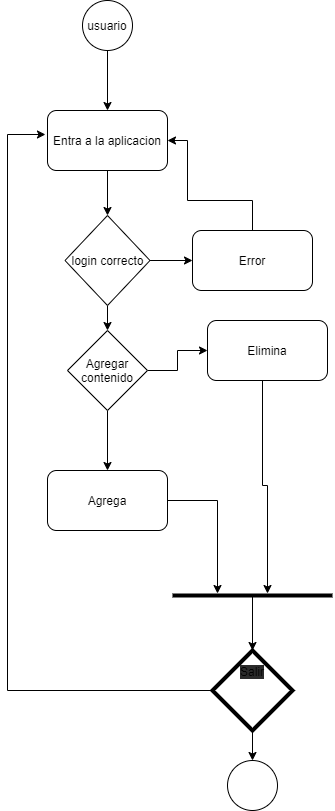

The diagram above was exported from draw.io. Its source (the exported page's mxGraphModel, read from the mxfile embedded in the PNG):
<mxGraphModel dx="616" dy="790" grid="1" gridSize="10" guides="1" tooltips="1" connect="1" arrows="1" fold="1" page="1" pageScale="1" pageWidth="850" pageHeight="1100" math="0" shadow="0">
  <root>
    <mxCell id="0" />
    <mxCell id="1" parent="0" />
    <mxCell id="2" value="usuario" style="ellipse;whiteSpace=wrap;html=1;aspect=fixed;" vertex="1" parent="1">
      <mxGeometry x="395" y="60" width="50" height="50" as="geometry" />
    </mxCell>
    <mxCell id="3" value="" style="endArrow=classic;html=1;exitX=0.5;exitY=1;exitDx=0;exitDy=0;" edge="1" parent="1" source="2" target="5">
      <mxGeometry width="50" height="50" relative="1" as="geometry">
        <mxPoint x="655" y="410" as="sourcePoint" />
        <mxPoint x="420" y="160" as="targetPoint" />
      </mxGeometry>
    </mxCell>
    <mxCell id="5" value="Entra a la aplicacion" style="rounded=1;whiteSpace=wrap;html=1;" vertex="1" parent="1">
      <mxGeometry x="360" y="170" width="120" height="60" as="geometry" />
    </mxCell>
    <mxCell id="8" style="edgeStyle=orthogonalEdgeStyle;rounded=0;orthogonalLoop=1;jettySize=auto;html=1;exitX=1;exitY=0.5;exitDx=0;exitDy=0;" edge="1" parent="1" source="6" target="11">
      <mxGeometry relative="1" as="geometry">
        <mxPoint x="525" y="320" as="targetPoint" />
      </mxGeometry>
    </mxCell>
    <mxCell id="9" style="edgeStyle=orthogonalEdgeStyle;rounded=0;orthogonalLoop=1;jettySize=auto;html=1;entryX=0.5;entryY=0;entryDx=0;entryDy=0;" edge="1" parent="1" source="6" target="15">
      <mxGeometry relative="1" as="geometry">
        <mxPoint x="420" y="390" as="targetPoint" />
      </mxGeometry>
    </mxCell>
    <mxCell id="6" value="login correcto" style="rhombus;whiteSpace=wrap;html=1;" vertex="1" parent="1">
      <mxGeometry x="377.5" y="275" width="85" height="90" as="geometry" />
    </mxCell>
    <mxCell id="7" value="" style="endArrow=classic;html=1;exitX=0.5;exitY=1;exitDx=0;exitDy=0;entryX=0.5;entryY=0;entryDx=0;entryDy=0;" edge="1" parent="1" source="5" target="6">
      <mxGeometry width="50" height="50" relative="1" as="geometry">
        <mxPoint x="655" y="410" as="sourcePoint" />
        <mxPoint x="705" y="360" as="targetPoint" />
      </mxGeometry>
    </mxCell>
    <mxCell id="12" style="edgeStyle=orthogonalEdgeStyle;rounded=0;orthogonalLoop=1;jettySize=auto;html=1;entryX=1;entryY=0.5;entryDx=0;entryDy=0;" edge="1" parent="1" source="11" target="5">
      <mxGeometry relative="1" as="geometry">
        <Array as="points">
          <mxPoint x="565" y="260" />
          <mxPoint x="500" y="260" />
          <mxPoint x="500" y="200" />
        </Array>
      </mxGeometry>
    </mxCell>
    <mxCell id="11" value="Error" style="rounded=1;whiteSpace=wrap;html=1;" vertex="1" parent="1">
      <mxGeometry x="505" y="290" width="120" height="60" as="geometry" />
    </mxCell>
    <mxCell id="16" style="edgeStyle=orthogonalEdgeStyle;rounded=0;orthogonalLoop=1;jettySize=auto;html=1;" edge="1" parent="1" source="15" target="19">
      <mxGeometry relative="1" as="geometry">
        <mxPoint x="505" y="520" as="targetPoint" />
      </mxGeometry>
    </mxCell>
    <mxCell id="17" style="edgeStyle=orthogonalEdgeStyle;rounded=0;orthogonalLoop=1;jettySize=auto;html=1;" edge="1" parent="1" source="15" target="18">
      <mxGeometry relative="1" as="geometry">
        <mxPoint x="420" y="600" as="targetPoint" />
      </mxGeometry>
    </mxCell>
    <mxCell id="15" value="&lt;span&gt;Agregar contenido&lt;/span&gt;" style="rhombus;whiteSpace=wrap;html=1;" vertex="1" parent="1">
      <mxGeometry x="380" y="390" width="80" height="80" as="geometry" />
    </mxCell>
    <mxCell id="21" style="edgeStyle=orthogonalEdgeStyle;rounded=0;orthogonalLoop=1;jettySize=auto;html=1;" edge="1" parent="1" source="18" target="23">
      <mxGeometry relative="1" as="geometry">
        <mxPoint x="645" y="623" as="targetPoint" />
        <Array as="points">
          <mxPoint x="530" y="560" />
        </Array>
      </mxGeometry>
    </mxCell>
    <mxCell id="18" value="Agrega" style="rounded=1;whiteSpace=wrap;html=1;" vertex="1" parent="1">
      <mxGeometry x="360" y="530" width="120" height="60" as="geometry" />
    </mxCell>
    <mxCell id="41" style="edgeStyle=orthogonalEdgeStyle;rounded=0;orthogonalLoop=1;jettySize=auto;html=1;" edge="1" parent="1" source="19" target="23">
      <mxGeometry relative="1" as="geometry">
        <Array as="points">
          <mxPoint x="575" y="545" />
          <mxPoint x="580" y="545" />
        </Array>
      </mxGeometry>
    </mxCell>
    <mxCell id="19" value="Elimina" style="rounded=1;whiteSpace=wrap;html=1;" vertex="1" parent="1">
      <mxGeometry x="520" y="380" width="120" height="60" as="geometry" />
    </mxCell>
    <mxCell id="43" style="edgeStyle=orthogonalEdgeStyle;rounded=0;orthogonalLoop=1;jettySize=auto;html=1;entryX=0.5;entryY=0;entryDx=0;entryDy=0;" edge="1" parent="1" source="23" target="33">
      <mxGeometry relative="1" as="geometry" />
    </mxCell>
    <mxCell id="23" value="" style="line;strokeWidth=4;html=1;perimeter=backbonePerimeter;points=[];outlineConnect=0;" vertex="1" parent="1">
      <mxGeometry x="485" y="650" width="160" height="10" as="geometry" />
    </mxCell>
    <mxCell id="47" value="" style="edgeStyle=orthogonalEdgeStyle;rounded=0;orthogonalLoop=1;jettySize=auto;html=1;" edge="1" parent="1" source="33" target="46">
      <mxGeometry relative="1" as="geometry" />
    </mxCell>
    <mxCell id="49" style="edgeStyle=orthogonalEdgeStyle;rounded=0;orthogonalLoop=1;jettySize=auto;html=1;entryX=-0.017;entryY=0.4;entryDx=0;entryDy=0;entryPerimeter=0;" edge="1" parent="1" source="33" target="5">
      <mxGeometry relative="1" as="geometry">
        <Array as="points">
          <mxPoint x="320" y="750" />
          <mxPoint x="320" y="194" />
        </Array>
      </mxGeometry>
    </mxCell>
    <mxCell id="33" value="Salir" style="rhombus;whiteSpace=wrap;html=1;verticalAlign=top;strokeWidth=4;labelBackgroundColor=#2a2a2a;spacingTop=8;" vertex="1" parent="1">
      <mxGeometry x="525" y="710" width="80" height="80" as="geometry" />
    </mxCell>
    <mxCell id="46" value="" style="ellipse;whiteSpace=wrap;html=1;aspect=fixed;" vertex="1" parent="1">
      <mxGeometry x="540" y="820" width="50" height="50" as="geometry" />
    </mxCell>
  </root>
</mxGraphModel>